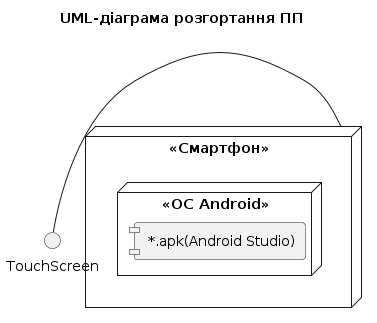

The diagram above was rendered by PlantUML. Its source (embedded in the PNG):
@startuml

title UML-діаграма розгортання ПП

skinparam componentStyle uml1

node "<<Смартфон>>" as smartphone {
	node "<<OC Android>>" {
		component [ *.apk(Android Studio)]
	}
}

Interface TouchScreen
TouchScreen - smartphone


@enduml